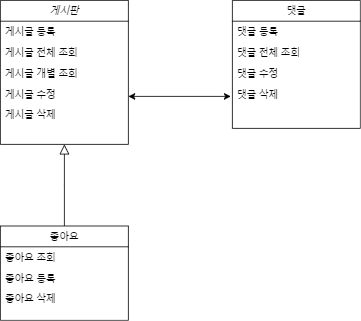

The diagram above was exported from draw.io. Its source (the exported page's mxGraphModel, read from the mxfile embedded in the PNG):
<mxGraphModel dx="833" dy="582" grid="1" gridSize="10" guides="1" tooltips="1" connect="1" arrows="1" fold="1" page="1" pageScale="1" pageWidth="827" pageHeight="1169" math="0" shadow="0">
  <root>
    <mxCell id="WIyWlLk6GJQsqaUBKTNV-0" />
    <mxCell id="WIyWlLk6GJQsqaUBKTNV-1" parent="WIyWlLk6GJQsqaUBKTNV-0" />
    <mxCell id="zkfFHV4jXpPFQw0GAbJ--13" value="좋아요" style="swimlane;fontStyle=0;align=center;verticalAlign=top;childLayout=stackLayout;horizontal=1;startSize=26;horizontalStack=0;resizeParent=1;resizeLast=0;collapsible=1;marginBottom=0;rounded=0;shadow=0;strokeWidth=1;" parent="WIyWlLk6GJQsqaUBKTNV-1" vertex="1">
      <mxGeometry x="220" y="382" width="160" height="118" as="geometry">
        <mxRectangle x="340" y="380" width="170" height="26" as="alternateBounds" />
      </mxGeometry>
    </mxCell>
    <mxCell id="e46qQ2N1N2ZDydsBR1s0-28" value="좋아요 조회" style="text;align=left;verticalAlign=top;spacingLeft=4;spacingRight=4;overflow=hidden;rotatable=0;points=[[0,0.5],[1,0.5]];portConstraint=eastwest;rounded=0;shadow=0;html=0;" vertex="1" parent="zkfFHV4jXpPFQw0GAbJ--13">
      <mxGeometry y="26" width="160" height="26" as="geometry" />
    </mxCell>
    <mxCell id="e46qQ2N1N2ZDydsBR1s0-29" value="좋아요 등록" style="text;align=left;verticalAlign=top;spacingLeft=4;spacingRight=4;overflow=hidden;rotatable=0;points=[[0,0.5],[1,0.5]];portConstraint=eastwest;rounded=0;shadow=0;html=0;" vertex="1" parent="zkfFHV4jXpPFQw0GAbJ--13">
      <mxGeometry y="52" width="160" height="26" as="geometry" />
    </mxCell>
    <mxCell id="e46qQ2N1N2ZDydsBR1s0-30" value="좋아요 삭제" style="text;align=left;verticalAlign=top;spacingLeft=4;spacingRight=4;overflow=hidden;rotatable=0;points=[[0,0.5],[1,0.5]];portConstraint=eastwest;rounded=0;shadow=0;html=0;" vertex="1" parent="zkfFHV4jXpPFQw0GAbJ--13">
      <mxGeometry y="78" width="160" height="26" as="geometry" />
    </mxCell>
    <mxCell id="zkfFHV4jXpPFQw0GAbJ--16" value="" style="endArrow=block;endSize=10;endFill=0;shadow=0;strokeWidth=1;rounded=0;edgeStyle=elbowEdgeStyle;elbow=vertical;" parent="WIyWlLk6GJQsqaUBKTNV-1" source="zkfFHV4jXpPFQw0GAbJ--13" edge="1">
      <mxGeometry width="160" relative="1" as="geometry">
        <mxPoint x="210" y="395" as="sourcePoint" />
        <mxPoint x="300" y="280" as="targetPoint" />
      </mxGeometry>
    </mxCell>
    <mxCell id="e46qQ2N1N2ZDydsBR1s0-14" value="게시판" style="swimlane;fontStyle=2;align=center;verticalAlign=top;childLayout=stackLayout;horizontal=1;startSize=26;horizontalStack=0;resizeParent=1;resizeLast=0;collapsible=1;marginBottom=0;rounded=0;shadow=0;strokeWidth=1;" vertex="1" parent="WIyWlLk6GJQsqaUBKTNV-1">
      <mxGeometry x="220" y="100" width="160" height="180" as="geometry">
        <mxRectangle x="230" y="140" width="160" height="26" as="alternateBounds" />
      </mxGeometry>
    </mxCell>
    <mxCell id="e46qQ2N1N2ZDydsBR1s0-15" value="게시글 등록" style="text;align=left;verticalAlign=top;spacingLeft=4;spacingRight=4;overflow=hidden;rotatable=0;points=[[0,0.5],[1,0.5]];portConstraint=eastwest;" vertex="1" parent="e46qQ2N1N2ZDydsBR1s0-14">
      <mxGeometry y="26" width="160" height="26" as="geometry" />
    </mxCell>
    <mxCell id="e46qQ2N1N2ZDydsBR1s0-16" value="게시글 전체 조회" style="text;align=left;verticalAlign=top;spacingLeft=4;spacingRight=4;overflow=hidden;rotatable=0;points=[[0,0.5],[1,0.5]];portConstraint=eastwest;rounded=0;shadow=0;html=0;" vertex="1" parent="e46qQ2N1N2ZDydsBR1s0-14">
      <mxGeometry y="52" width="160" height="26" as="geometry" />
    </mxCell>
    <mxCell id="e46qQ2N1N2ZDydsBR1s0-17" value="게시글 개별 조회" style="text;align=left;verticalAlign=top;spacingLeft=4;spacingRight=4;overflow=hidden;rotatable=0;points=[[0,0.5],[1,0.5]];portConstraint=eastwest;rounded=0;shadow=0;html=0;" vertex="1" parent="e46qQ2N1N2ZDydsBR1s0-14">
      <mxGeometry y="78" width="160" height="26" as="geometry" />
    </mxCell>
    <mxCell id="e46qQ2N1N2ZDydsBR1s0-18" value="게시글 수정" style="text;align=left;verticalAlign=top;spacingLeft=4;spacingRight=4;overflow=hidden;rotatable=0;points=[[0,0.5],[1,0.5]];portConstraint=eastwest;rounded=0;shadow=0;html=0;" vertex="1" parent="e46qQ2N1N2ZDydsBR1s0-14">
      <mxGeometry y="104" width="160" height="26" as="geometry" />
    </mxCell>
    <mxCell id="e46qQ2N1N2ZDydsBR1s0-19" value="게시글 삭제" style="text;align=left;verticalAlign=top;spacingLeft=4;spacingRight=4;overflow=hidden;rotatable=0;points=[[0,0.5],[1,0.5]];portConstraint=eastwest;rounded=0;shadow=0;html=0;" vertex="1" parent="e46qQ2N1N2ZDydsBR1s0-14">
      <mxGeometry y="130" width="160" height="26" as="geometry" />
    </mxCell>
    <mxCell id="e46qQ2N1N2ZDydsBR1s0-23" value="댓글" style="swimlane;fontStyle=0;align=center;verticalAlign=top;childLayout=stackLayout;horizontal=1;startSize=26;horizontalStack=0;resizeParent=1;resizeLast=0;collapsible=1;marginBottom=0;rounded=0;shadow=0;strokeWidth=1;" vertex="1" parent="WIyWlLk6GJQsqaUBKTNV-1">
      <mxGeometry x="510" y="100" width="160" height="160" as="geometry">
        <mxRectangle x="550" y="140" width="160" height="26" as="alternateBounds" />
      </mxGeometry>
    </mxCell>
    <mxCell id="e46qQ2N1N2ZDydsBR1s0-24" value="댓글 등록" style="text;align=left;verticalAlign=top;spacingLeft=4;spacingRight=4;overflow=hidden;rotatable=0;points=[[0,0.5],[1,0.5]];portConstraint=eastwest;" vertex="1" parent="e46qQ2N1N2ZDydsBR1s0-23">
      <mxGeometry y="26" width="160" height="26" as="geometry" />
    </mxCell>
    <mxCell id="e46qQ2N1N2ZDydsBR1s0-25" value="댓글 전체 조회" style="text;align=left;verticalAlign=top;spacingLeft=4;spacingRight=4;overflow=hidden;rotatable=0;points=[[0,0.5],[1,0.5]];portConstraint=eastwest;rounded=0;shadow=0;html=0;" vertex="1" parent="e46qQ2N1N2ZDydsBR1s0-23">
      <mxGeometry y="52" width="160" height="26" as="geometry" />
    </mxCell>
    <mxCell id="e46qQ2N1N2ZDydsBR1s0-26" value="댓글 수정" style="text;align=left;verticalAlign=top;spacingLeft=4;spacingRight=4;overflow=hidden;rotatable=0;points=[[0,0.5],[1,0.5]];portConstraint=eastwest;rounded=0;shadow=0;html=0;" vertex="1" parent="e46qQ2N1N2ZDydsBR1s0-23">
      <mxGeometry y="78" width="160" height="26" as="geometry" />
    </mxCell>
    <mxCell id="e46qQ2N1N2ZDydsBR1s0-31" value="댓글 삭제" style="text;align=left;verticalAlign=top;spacingLeft=4;spacingRight=4;overflow=hidden;rotatable=0;points=[[0,0.5],[1,0.5]];portConstraint=eastwest;rounded=0;shadow=0;html=0;" vertex="1" parent="e46qQ2N1N2ZDydsBR1s0-23">
      <mxGeometry y="104" width="160" height="26" as="geometry" />
    </mxCell>
    <mxCell id="e46qQ2N1N2ZDydsBR1s0-27" value="" style="endArrow=classic;startArrow=classic;html=1;rounded=0;entryX=0;entryY=0.5;entryDx=0;entryDy=0;exitX=1;exitY=0.5;exitDx=0;exitDy=0;" edge="1" parent="WIyWlLk6GJQsqaUBKTNV-1">
      <mxGeometry width="50" height="50" relative="1" as="geometry">
        <mxPoint x="380" y="220" as="sourcePoint" />
        <mxPoint x="508" y="220" as="targetPoint" />
      </mxGeometry>
    </mxCell>
  </root>
</mxGraphModel>